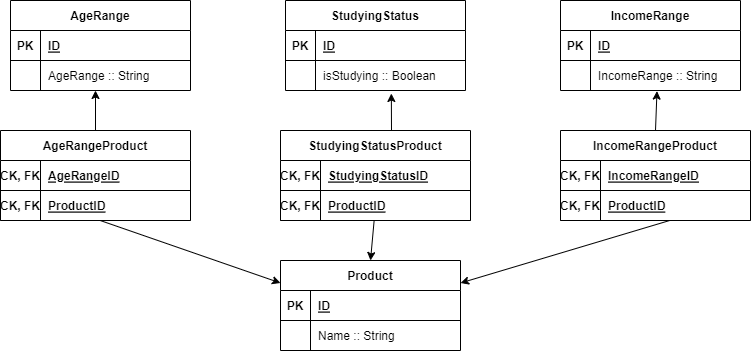

The diagram above was exported from draw.io. Its source (the exported page's mxGraphModel, read from the mxfile embedded in the PNG):
<mxGraphModel dx="1050" dy="573" grid="1" gridSize="10" guides="1" tooltips="1" connect="1" arrows="1" fold="1" page="1" pageScale="1" pageWidth="850" pageHeight="1100" math="0" shadow="0">
  <root>
    <mxCell id="0" />
    <mxCell id="1" parent="0" />
    <mxCell id="jarQsJoq5lbjqZkSGabU-12" value="Product" style="shape=table;startSize=30;container=1;collapsible=1;childLayout=tableLayout;fixedRows=1;rowLines=0;fontStyle=1;align=center;resizeLast=1;" vertex="1" parent="1">
      <mxGeometry x="340" y="300" width="180" height="90" as="geometry">
        <mxRectangle x="510" y="160" width="90" height="30" as="alternateBounds" />
      </mxGeometry>
    </mxCell>
    <mxCell id="jarQsJoq5lbjqZkSGabU-13" value="" style="shape=tableRow;horizontal=0;startSize=0;swimlaneHead=0;swimlaneBody=0;fillColor=none;collapsible=0;dropTarget=0;points=[[0,0.5],[1,0.5]];portConstraint=eastwest;top=0;left=0;right=0;bottom=1;" vertex="1" parent="jarQsJoq5lbjqZkSGabU-12">
      <mxGeometry y="30" width="180" height="30" as="geometry" />
    </mxCell>
    <mxCell id="jarQsJoq5lbjqZkSGabU-14" value="PK" style="shape=partialRectangle;connectable=0;fillColor=none;top=0;left=0;bottom=0;right=0;fontStyle=1;overflow=hidden;" vertex="1" parent="jarQsJoq5lbjqZkSGabU-13">
      <mxGeometry width="30" height="30" as="geometry">
        <mxRectangle width="30" height="30" as="alternateBounds" />
      </mxGeometry>
    </mxCell>
    <mxCell id="jarQsJoq5lbjqZkSGabU-15" value="ID" style="shape=partialRectangle;connectable=0;fillColor=none;top=0;left=0;bottom=0;right=0;align=left;spacingLeft=6;fontStyle=5;overflow=hidden;" vertex="1" parent="jarQsJoq5lbjqZkSGabU-13">
      <mxGeometry x="30" width="150" height="30" as="geometry">
        <mxRectangle width="150" height="30" as="alternateBounds" />
      </mxGeometry>
    </mxCell>
    <mxCell id="jarQsJoq5lbjqZkSGabU-16" value="" style="shape=tableRow;horizontal=0;startSize=0;swimlaneHead=0;swimlaneBody=0;fillColor=none;collapsible=0;dropTarget=0;points=[[0,0.5],[1,0.5]];portConstraint=eastwest;top=0;left=0;right=0;bottom=0;" vertex="1" parent="jarQsJoq5lbjqZkSGabU-12">
      <mxGeometry y="60" width="180" height="30" as="geometry" />
    </mxCell>
    <mxCell id="jarQsJoq5lbjqZkSGabU-17" value="" style="shape=partialRectangle;connectable=0;fillColor=none;top=0;left=0;bottom=0;right=0;editable=1;overflow=hidden;" vertex="1" parent="jarQsJoq5lbjqZkSGabU-16">
      <mxGeometry width="30" height="30" as="geometry">
        <mxRectangle width="30" height="30" as="alternateBounds" />
      </mxGeometry>
    </mxCell>
    <mxCell id="jarQsJoq5lbjqZkSGabU-18" value="Name :: String" style="shape=partialRectangle;connectable=0;fillColor=none;top=0;left=0;bottom=0;right=0;align=left;spacingLeft=6;overflow=hidden;" vertex="1" parent="jarQsJoq5lbjqZkSGabU-16">
      <mxGeometry x="30" width="150" height="30" as="geometry">
        <mxRectangle width="150" height="30" as="alternateBounds" />
      </mxGeometry>
    </mxCell>
    <mxCell id="jarQsJoq5lbjqZkSGabU-32" value="AgeRange" style="shape=table;startSize=30;container=1;collapsible=1;childLayout=tableLayout;fixedRows=1;rowLines=0;fontStyle=1;align=center;resizeLast=1;" vertex="1" parent="1">
      <mxGeometry x="70" y="40" width="180" height="90" as="geometry" />
    </mxCell>
    <mxCell id="jarQsJoq5lbjqZkSGabU-33" value="" style="shape=tableRow;horizontal=0;startSize=0;swimlaneHead=0;swimlaneBody=0;fillColor=none;collapsible=0;dropTarget=0;points=[[0,0.5],[1,0.5]];portConstraint=eastwest;top=0;left=0;right=0;bottom=1;" vertex="1" parent="jarQsJoq5lbjqZkSGabU-32">
      <mxGeometry y="30" width="180" height="30" as="geometry" />
    </mxCell>
    <mxCell id="jarQsJoq5lbjqZkSGabU-34" value="PK" style="shape=partialRectangle;connectable=0;fillColor=none;top=0;left=0;bottom=0;right=0;fontStyle=1;overflow=hidden;" vertex="1" parent="jarQsJoq5lbjqZkSGabU-33">
      <mxGeometry width="30" height="30" as="geometry">
        <mxRectangle width="30" height="30" as="alternateBounds" />
      </mxGeometry>
    </mxCell>
    <mxCell id="jarQsJoq5lbjqZkSGabU-35" value="ID" style="shape=partialRectangle;connectable=0;fillColor=none;top=0;left=0;bottom=0;right=0;align=left;spacingLeft=6;fontStyle=5;overflow=hidden;" vertex="1" parent="jarQsJoq5lbjqZkSGabU-33">
      <mxGeometry x="30" width="150" height="30" as="geometry">
        <mxRectangle width="150" height="30" as="alternateBounds" />
      </mxGeometry>
    </mxCell>
    <mxCell id="jarQsJoq5lbjqZkSGabU-36" value="" style="shape=tableRow;horizontal=0;startSize=0;swimlaneHead=0;swimlaneBody=0;fillColor=none;collapsible=0;dropTarget=0;points=[[0,0.5],[1,0.5]];portConstraint=eastwest;top=0;left=0;right=0;bottom=0;" vertex="1" parent="jarQsJoq5lbjqZkSGabU-32">
      <mxGeometry y="60" width="180" height="30" as="geometry" />
    </mxCell>
    <mxCell id="jarQsJoq5lbjqZkSGabU-37" value="" style="shape=partialRectangle;connectable=0;fillColor=none;top=0;left=0;bottom=0;right=0;editable=1;overflow=hidden;" vertex="1" parent="jarQsJoq5lbjqZkSGabU-36">
      <mxGeometry width="30" height="30" as="geometry">
        <mxRectangle width="30" height="30" as="alternateBounds" />
      </mxGeometry>
    </mxCell>
    <mxCell id="jarQsJoq5lbjqZkSGabU-38" value="AgeRange :: String" style="shape=partialRectangle;connectable=0;fillColor=none;top=0;left=0;bottom=0;right=0;align=left;spacingLeft=6;overflow=hidden;" vertex="1" parent="jarQsJoq5lbjqZkSGabU-36">
      <mxGeometry x="30" width="150" height="30" as="geometry">
        <mxRectangle width="150" height="30" as="alternateBounds" />
      </mxGeometry>
    </mxCell>
    <mxCell id="jarQsJoq5lbjqZkSGabU-45" value="StudyingStatus" style="shape=table;startSize=30;container=1;collapsible=1;childLayout=tableLayout;fixedRows=1;rowLines=0;fontStyle=1;align=center;resizeLast=1;" vertex="1" parent="1">
      <mxGeometry x="345" y="40" width="180" height="90" as="geometry" />
    </mxCell>
    <mxCell id="jarQsJoq5lbjqZkSGabU-46" value="" style="shape=tableRow;horizontal=0;startSize=0;swimlaneHead=0;swimlaneBody=0;fillColor=none;collapsible=0;dropTarget=0;points=[[0,0.5],[1,0.5]];portConstraint=eastwest;top=0;left=0;right=0;bottom=1;" vertex="1" parent="jarQsJoq5lbjqZkSGabU-45">
      <mxGeometry y="30" width="180" height="30" as="geometry" />
    </mxCell>
    <mxCell id="jarQsJoq5lbjqZkSGabU-47" value="PK" style="shape=partialRectangle;connectable=0;fillColor=none;top=0;left=0;bottom=0;right=0;fontStyle=1;overflow=hidden;" vertex="1" parent="jarQsJoq5lbjqZkSGabU-46">
      <mxGeometry width="30" height="30" as="geometry">
        <mxRectangle width="30" height="30" as="alternateBounds" />
      </mxGeometry>
    </mxCell>
    <mxCell id="jarQsJoq5lbjqZkSGabU-48" value="ID" style="shape=partialRectangle;connectable=0;fillColor=none;top=0;left=0;bottom=0;right=0;align=left;spacingLeft=6;fontStyle=5;overflow=hidden;" vertex="1" parent="jarQsJoq5lbjqZkSGabU-46">
      <mxGeometry x="30" width="150" height="30" as="geometry">
        <mxRectangle width="150" height="30" as="alternateBounds" />
      </mxGeometry>
    </mxCell>
    <mxCell id="jarQsJoq5lbjqZkSGabU-49" value="" style="shape=tableRow;horizontal=0;startSize=0;swimlaneHead=0;swimlaneBody=0;fillColor=none;collapsible=0;dropTarget=0;points=[[0,0.5],[1,0.5]];portConstraint=eastwest;top=0;left=0;right=0;bottom=0;" vertex="1" parent="jarQsJoq5lbjqZkSGabU-45">
      <mxGeometry y="60" width="180" height="30" as="geometry" />
    </mxCell>
    <mxCell id="jarQsJoq5lbjqZkSGabU-50" value="" style="shape=partialRectangle;connectable=0;fillColor=none;top=0;left=0;bottom=0;right=0;editable=1;overflow=hidden;" vertex="1" parent="jarQsJoq5lbjqZkSGabU-49">
      <mxGeometry width="30" height="30" as="geometry">
        <mxRectangle width="30" height="30" as="alternateBounds" />
      </mxGeometry>
    </mxCell>
    <mxCell id="jarQsJoq5lbjqZkSGabU-51" value="isStudying :: Boolean" style="shape=partialRectangle;connectable=0;fillColor=none;top=0;left=0;bottom=0;right=0;align=left;spacingLeft=6;overflow=hidden;" vertex="1" parent="jarQsJoq5lbjqZkSGabU-49">
      <mxGeometry x="30" width="150" height="30" as="geometry">
        <mxRectangle width="150" height="30" as="alternateBounds" />
      </mxGeometry>
    </mxCell>
    <mxCell id="jarQsJoq5lbjqZkSGabU-55" value="IncomeRange" style="shape=table;startSize=30;container=1;collapsible=1;childLayout=tableLayout;fixedRows=1;rowLines=0;fontStyle=1;align=center;resizeLast=1;" vertex="1" parent="1">
      <mxGeometry x="620" y="40" width="180" height="90" as="geometry" />
    </mxCell>
    <mxCell id="jarQsJoq5lbjqZkSGabU-56" value="" style="shape=tableRow;horizontal=0;startSize=0;swimlaneHead=0;swimlaneBody=0;fillColor=none;collapsible=0;dropTarget=0;points=[[0,0.5],[1,0.5]];portConstraint=eastwest;top=0;left=0;right=0;bottom=1;" vertex="1" parent="jarQsJoq5lbjqZkSGabU-55">
      <mxGeometry y="30" width="180" height="30" as="geometry" />
    </mxCell>
    <mxCell id="jarQsJoq5lbjqZkSGabU-57" value="PK" style="shape=partialRectangle;connectable=0;fillColor=none;top=0;left=0;bottom=0;right=0;fontStyle=1;overflow=hidden;" vertex="1" parent="jarQsJoq5lbjqZkSGabU-56">
      <mxGeometry width="30" height="30" as="geometry">
        <mxRectangle width="30" height="30" as="alternateBounds" />
      </mxGeometry>
    </mxCell>
    <mxCell id="jarQsJoq5lbjqZkSGabU-58" value="ID" style="shape=partialRectangle;connectable=0;fillColor=none;top=0;left=0;bottom=0;right=0;align=left;spacingLeft=6;fontStyle=5;overflow=hidden;" vertex="1" parent="jarQsJoq5lbjqZkSGabU-56">
      <mxGeometry x="30" width="150" height="30" as="geometry">
        <mxRectangle width="150" height="30" as="alternateBounds" />
      </mxGeometry>
    </mxCell>
    <mxCell id="jarQsJoq5lbjqZkSGabU-59" value="" style="shape=tableRow;horizontal=0;startSize=0;swimlaneHead=0;swimlaneBody=0;fillColor=none;collapsible=0;dropTarget=0;points=[[0,0.5],[1,0.5]];portConstraint=eastwest;top=0;left=0;right=0;bottom=0;" vertex="1" parent="jarQsJoq5lbjqZkSGabU-55">
      <mxGeometry y="60" width="180" height="30" as="geometry" />
    </mxCell>
    <mxCell id="jarQsJoq5lbjqZkSGabU-60" value="" style="shape=partialRectangle;connectable=0;fillColor=none;top=0;left=0;bottom=0;right=0;editable=1;overflow=hidden;" vertex="1" parent="jarQsJoq5lbjqZkSGabU-59">
      <mxGeometry width="30" height="30" as="geometry">
        <mxRectangle width="30" height="30" as="alternateBounds" />
      </mxGeometry>
    </mxCell>
    <mxCell id="jarQsJoq5lbjqZkSGabU-61" value="IncomeRange :: String" style="shape=partialRectangle;connectable=0;fillColor=none;top=0;left=0;bottom=0;right=0;align=left;spacingLeft=6;overflow=hidden;" vertex="1" parent="jarQsJoq5lbjqZkSGabU-59">
      <mxGeometry x="30" width="150" height="30" as="geometry">
        <mxRectangle width="150" height="30" as="alternateBounds" />
      </mxGeometry>
    </mxCell>
    <mxCell id="jarQsJoq5lbjqZkSGabU-75" value="AgeRangeProduct" style="shape=table;startSize=30;container=1;collapsible=1;childLayout=tableLayout;fixedRows=1;rowLines=0;fontStyle=1;align=center;resizeLast=1;" vertex="1" parent="1">
      <mxGeometry x="60" y="170" width="190" height="90" as="geometry" />
    </mxCell>
    <mxCell id="jarQsJoq5lbjqZkSGabU-76" value="" style="shape=tableRow;horizontal=0;startSize=0;swimlaneHead=0;swimlaneBody=0;fillColor=none;collapsible=0;dropTarget=0;points=[[0,0.5],[1,0.5]];portConstraint=eastwest;top=0;left=0;right=0;bottom=1;" vertex="1" parent="jarQsJoq5lbjqZkSGabU-75">
      <mxGeometry y="30" width="190" height="30" as="geometry" />
    </mxCell>
    <mxCell id="jarQsJoq5lbjqZkSGabU-77" value="CK, FK" style="shape=partialRectangle;connectable=0;fillColor=none;top=0;left=0;bottom=0;right=0;fontStyle=1;overflow=hidden;" vertex="1" parent="jarQsJoq5lbjqZkSGabU-76">
      <mxGeometry width="40" height="30" as="geometry">
        <mxRectangle width="40" height="30" as="alternateBounds" />
      </mxGeometry>
    </mxCell>
    <mxCell id="jarQsJoq5lbjqZkSGabU-78" value="AgeRangeID" style="shape=partialRectangle;connectable=0;fillColor=none;top=0;left=0;bottom=0;right=0;align=left;spacingLeft=6;fontStyle=5;overflow=hidden;" vertex="1" parent="jarQsJoq5lbjqZkSGabU-76">
      <mxGeometry x="40" width="150" height="30" as="geometry">
        <mxRectangle width="150" height="30" as="alternateBounds" />
      </mxGeometry>
    </mxCell>
    <mxCell id="jarQsJoq5lbjqZkSGabU-88" value="" style="shape=tableRow;horizontal=0;startSize=0;swimlaneHead=0;swimlaneBody=0;fillColor=none;collapsible=0;dropTarget=0;points=[[0,0.5],[1,0.5]];portConstraint=eastwest;top=0;left=0;right=0;bottom=1;" vertex="1" parent="jarQsJoq5lbjqZkSGabU-75">
      <mxGeometry y="60" width="190" height="30" as="geometry" />
    </mxCell>
    <mxCell id="jarQsJoq5lbjqZkSGabU-89" value="CK, FK" style="shape=partialRectangle;connectable=0;fillColor=none;top=0;left=0;bottom=0;right=0;fontStyle=1;overflow=hidden;" vertex="1" parent="jarQsJoq5lbjqZkSGabU-88">
      <mxGeometry width="40" height="30" as="geometry">
        <mxRectangle width="40" height="30" as="alternateBounds" />
      </mxGeometry>
    </mxCell>
    <mxCell id="jarQsJoq5lbjqZkSGabU-90" value="ProductID" style="shape=partialRectangle;connectable=0;fillColor=none;top=0;left=0;bottom=0;right=0;align=left;spacingLeft=6;fontStyle=5;overflow=hidden;" vertex="1" parent="jarQsJoq5lbjqZkSGabU-88">
      <mxGeometry x="40" width="150" height="30" as="geometry">
        <mxRectangle width="150" height="30" as="alternateBounds" />
      </mxGeometry>
    </mxCell>
    <mxCell id="jarQsJoq5lbjqZkSGabU-101" value="StudyingStatusProduct" style="shape=table;startSize=30;container=1;collapsible=1;childLayout=tableLayout;fixedRows=1;rowLines=0;fontStyle=1;align=center;resizeLast=1;" vertex="1" parent="1">
      <mxGeometry x="340" y="170" width="190" height="90" as="geometry" />
    </mxCell>
    <mxCell id="jarQsJoq5lbjqZkSGabU-102" value="" style="shape=tableRow;horizontal=0;startSize=0;swimlaneHead=0;swimlaneBody=0;fillColor=none;collapsible=0;dropTarget=0;points=[[0,0.5],[1,0.5]];portConstraint=eastwest;top=0;left=0;right=0;bottom=1;" vertex="1" parent="jarQsJoq5lbjqZkSGabU-101">
      <mxGeometry y="30" width="190" height="30" as="geometry" />
    </mxCell>
    <mxCell id="jarQsJoq5lbjqZkSGabU-103" value="CK, FK" style="shape=partialRectangle;connectable=0;fillColor=none;top=0;left=0;bottom=0;right=0;fontStyle=1;overflow=hidden;" vertex="1" parent="jarQsJoq5lbjqZkSGabU-102">
      <mxGeometry width="40" height="30" as="geometry">
        <mxRectangle width="40" height="30" as="alternateBounds" />
      </mxGeometry>
    </mxCell>
    <mxCell id="jarQsJoq5lbjqZkSGabU-104" value="StudyingStatusID" style="shape=partialRectangle;connectable=0;fillColor=none;top=0;left=0;bottom=0;right=0;align=left;spacingLeft=6;fontStyle=5;overflow=hidden;" vertex="1" parent="jarQsJoq5lbjqZkSGabU-102">
      <mxGeometry x="40" width="150" height="30" as="geometry">
        <mxRectangle width="150" height="30" as="alternateBounds" />
      </mxGeometry>
    </mxCell>
    <mxCell id="jarQsJoq5lbjqZkSGabU-105" value="" style="shape=tableRow;horizontal=0;startSize=0;swimlaneHead=0;swimlaneBody=0;fillColor=none;collapsible=0;dropTarget=0;points=[[0,0.5],[1,0.5]];portConstraint=eastwest;top=0;left=0;right=0;bottom=1;" vertex="1" parent="jarQsJoq5lbjqZkSGabU-101">
      <mxGeometry y="60" width="190" height="30" as="geometry" />
    </mxCell>
    <mxCell id="jarQsJoq5lbjqZkSGabU-106" value="CK, FK" style="shape=partialRectangle;connectable=0;fillColor=none;top=0;left=0;bottom=0;right=0;fontStyle=1;overflow=hidden;" vertex="1" parent="jarQsJoq5lbjqZkSGabU-105">
      <mxGeometry width="40" height="30" as="geometry">
        <mxRectangle width="40" height="30" as="alternateBounds" />
      </mxGeometry>
    </mxCell>
    <mxCell id="jarQsJoq5lbjqZkSGabU-107" value="ProductID" style="shape=partialRectangle;connectable=0;fillColor=none;top=0;left=0;bottom=0;right=0;align=left;spacingLeft=6;fontStyle=5;overflow=hidden;" vertex="1" parent="jarQsJoq5lbjqZkSGabU-105">
      <mxGeometry x="40" width="150" height="30" as="geometry">
        <mxRectangle width="150" height="30" as="alternateBounds" />
      </mxGeometry>
    </mxCell>
    <mxCell id="jarQsJoq5lbjqZkSGabU-108" value="IncomeRangeProduct" style="shape=table;startSize=30;container=1;collapsible=1;childLayout=tableLayout;fixedRows=1;rowLines=0;fontStyle=1;align=center;resizeLast=1;" vertex="1" parent="1">
      <mxGeometry x="620" y="170" width="190" height="90" as="geometry" />
    </mxCell>
    <mxCell id="jarQsJoq5lbjqZkSGabU-109" value="" style="shape=tableRow;horizontal=0;startSize=0;swimlaneHead=0;swimlaneBody=0;fillColor=none;collapsible=0;dropTarget=0;points=[[0,0.5],[1,0.5]];portConstraint=eastwest;top=0;left=0;right=0;bottom=1;" vertex="1" parent="jarQsJoq5lbjqZkSGabU-108">
      <mxGeometry y="30" width="190" height="30" as="geometry" />
    </mxCell>
    <mxCell id="jarQsJoq5lbjqZkSGabU-110" value="CK, FK" style="shape=partialRectangle;connectable=0;fillColor=none;top=0;left=0;bottom=0;right=0;fontStyle=1;overflow=hidden;" vertex="1" parent="jarQsJoq5lbjqZkSGabU-109">
      <mxGeometry width="40" height="30" as="geometry">
        <mxRectangle width="40" height="30" as="alternateBounds" />
      </mxGeometry>
    </mxCell>
    <mxCell id="jarQsJoq5lbjqZkSGabU-111" value="IncomeRangeID" style="shape=partialRectangle;connectable=0;fillColor=none;top=0;left=0;bottom=0;right=0;align=left;spacingLeft=6;fontStyle=5;overflow=hidden;" vertex="1" parent="jarQsJoq5lbjqZkSGabU-109">
      <mxGeometry x="40" width="150" height="30" as="geometry">
        <mxRectangle width="150" height="30" as="alternateBounds" />
      </mxGeometry>
    </mxCell>
    <mxCell id="jarQsJoq5lbjqZkSGabU-112" value="" style="shape=tableRow;horizontal=0;startSize=0;swimlaneHead=0;swimlaneBody=0;fillColor=none;collapsible=0;dropTarget=0;points=[[0,0.5],[1,0.5]];portConstraint=eastwest;top=0;left=0;right=0;bottom=1;" vertex="1" parent="jarQsJoq5lbjqZkSGabU-108">
      <mxGeometry y="60" width="190" height="30" as="geometry" />
    </mxCell>
    <mxCell id="jarQsJoq5lbjqZkSGabU-113" value="CK, FK" style="shape=partialRectangle;connectable=0;fillColor=none;top=0;left=0;bottom=0;right=0;fontStyle=1;overflow=hidden;" vertex="1" parent="jarQsJoq5lbjqZkSGabU-112">
      <mxGeometry width="40" height="30" as="geometry">
        <mxRectangle width="40" height="30" as="alternateBounds" />
      </mxGeometry>
    </mxCell>
    <mxCell id="jarQsJoq5lbjqZkSGabU-114" value="ProductID" style="shape=partialRectangle;connectable=0;fillColor=none;top=0;left=0;bottom=0;right=0;align=left;spacingLeft=6;fontStyle=5;overflow=hidden;" vertex="1" parent="jarQsJoq5lbjqZkSGabU-112">
      <mxGeometry x="40" width="150" height="30" as="geometry">
        <mxRectangle width="150" height="30" as="alternateBounds" />
      </mxGeometry>
    </mxCell>
    <mxCell id="jarQsJoq5lbjqZkSGabU-115" value="" style="endArrow=classic;html=1;rounded=0;entryX=0.5;entryY=0;entryDx=0;entryDy=0;" edge="1" parent="1" source="jarQsJoq5lbjqZkSGabU-105" target="jarQsJoq5lbjqZkSGabU-12">
      <mxGeometry width="50" height="50" relative="1" as="geometry">
        <mxPoint x="270" y="350" as="sourcePoint" />
        <mxPoint x="320" y="300" as="targetPoint" />
      </mxGeometry>
    </mxCell>
    <mxCell id="jarQsJoq5lbjqZkSGabU-116" value="" style="endArrow=classic;html=1;rounded=0;entryX=1;entryY=0.25;entryDx=0;entryDy=0;exitX=0.571;exitY=1.007;exitDx=0;exitDy=0;exitPerimeter=0;" edge="1" parent="1" source="jarQsJoq5lbjqZkSGabU-112" target="jarQsJoq5lbjqZkSGabU-12">
      <mxGeometry width="50" height="50" relative="1" as="geometry">
        <mxPoint x="443.63636363636374" y="270" as="sourcePoint" />
        <mxPoint x="440" y="310" as="targetPoint" />
      </mxGeometry>
    </mxCell>
    <mxCell id="jarQsJoq5lbjqZkSGabU-117" value="" style="endArrow=classic;html=1;rounded=0;entryX=0;entryY=0.25;entryDx=0;entryDy=0;exitX=0.528;exitY=1.007;exitDx=0;exitDy=0;exitPerimeter=0;" edge="1" parent="1" source="jarQsJoq5lbjqZkSGabU-88" target="jarQsJoq5lbjqZkSGabU-12">
      <mxGeometry width="50" height="50" relative="1" as="geometry">
        <mxPoint x="443.63636363636374" y="270" as="sourcePoint" />
        <mxPoint x="440" y="310" as="targetPoint" />
      </mxGeometry>
    </mxCell>
    <mxCell id="jarQsJoq5lbjqZkSGabU-118" value="" style="endArrow=classic;html=1;rounded=0;exitX=0.5;exitY=0;exitDx=0;exitDy=0;" edge="1" parent="1" source="jarQsJoq5lbjqZkSGabU-75">
      <mxGeometry width="50" height="50" relative="1" as="geometry">
        <mxPoint x="170.31999999999994" y="270.21000000000004" as="sourcePoint" />
        <mxPoint x="155" y="130" as="targetPoint" />
      </mxGeometry>
    </mxCell>
    <mxCell id="jarQsJoq5lbjqZkSGabU-119" value="" style="endArrow=classic;html=1;rounded=0;entryX=0.588;entryY=1.1;entryDx=0;entryDy=0;entryPerimeter=0;" edge="1" parent="1" target="jarQsJoq5lbjqZkSGabU-49">
      <mxGeometry width="50" height="50" relative="1" as="geometry">
        <mxPoint x="451" y="170" as="sourcePoint" />
        <mxPoint x="175.909090909091" y="140" as="targetPoint" />
      </mxGeometry>
    </mxCell>
    <mxCell id="jarQsJoq5lbjqZkSGabU-120" value="" style="endArrow=classic;html=1;rounded=0;entryX=0.536;entryY=1.02;entryDx=0;entryDy=0;entryPerimeter=0;exitX=0.5;exitY=0;exitDx=0;exitDy=0;" edge="1" parent="1" source="jarQsJoq5lbjqZkSGabU-108" target="jarQsJoq5lbjqZkSGabU-59">
      <mxGeometry width="50" height="50" relative="1" as="geometry">
        <mxPoint x="461" y="180" as="sourcePoint" />
        <mxPoint x="460.8399999999999" y="143" as="targetPoint" />
      </mxGeometry>
    </mxCell>
  </root>
</mxGraphModel>